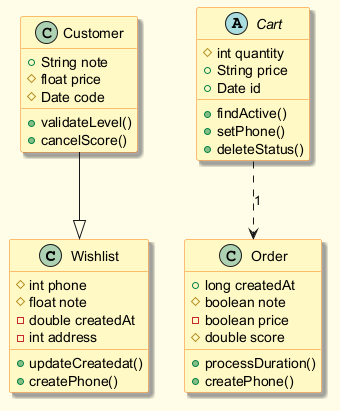

The diagram above was rendered by PlantUML. Its source (embedded in the PNG):
@startuml
skinparam backgroundColor #FFFDE7
skinparam classBackgroundColor #FFF9C4
skinparam classBorderColor #F57F17
skinparam shadowing true
class Wishlist {
  #int phone
  #float note
  -double createdAt
  -int address
  +updateCreatedat()
  +createPhone()
}
class Order {
  +long createdAt
  #boolean note
  -boolean price
  #double score
  +processDuration()
  +createPhone()
}
abstract class Cart {
  #int quantity
  +String price
  +Date id
  +findActive()
  +setPhone()
  +deleteStatus()
}
class Customer {
  +String note
  #float price
  #Date code
  +validateLevel()
  +cancelScore()
}
Cart ..> Order : "1"
Customer --|> Wishlist
@enduml